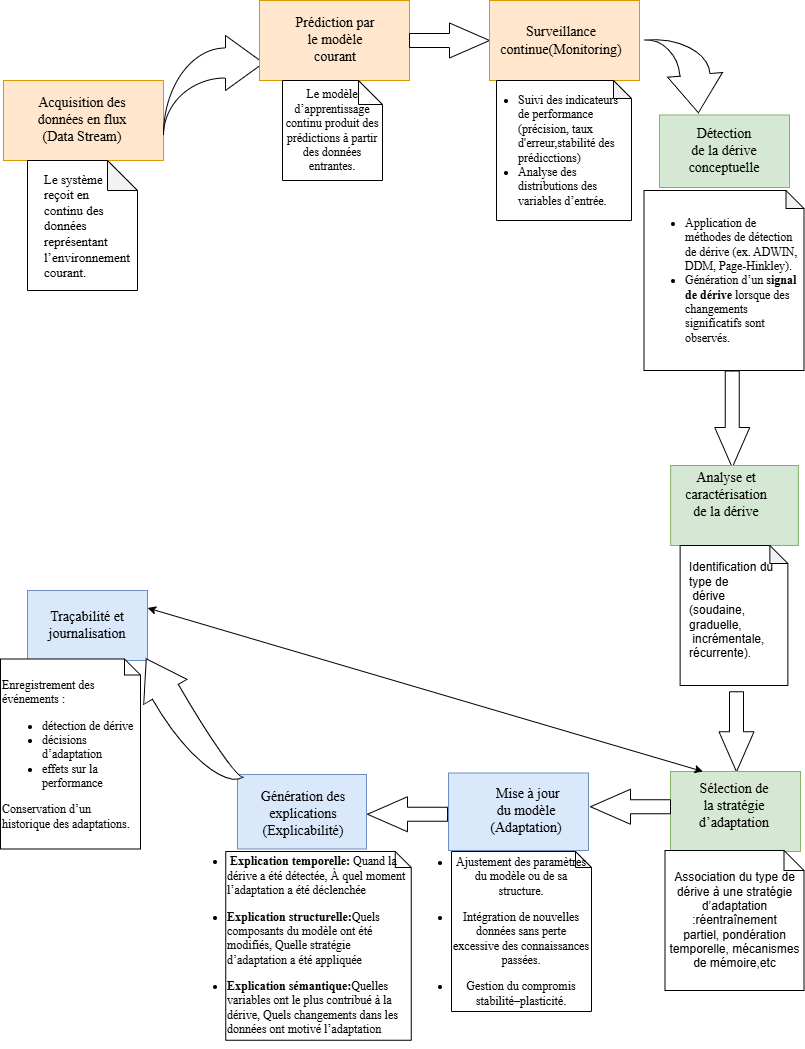

The diagram above was exported from draw.io. Its source (the exported page's mxGraphModel, read from the mxfile embedded in the PNG):
<mxGraphModel dx="1342" dy="728" grid="1" gridSize="10" guides="1" tooltips="1" connect="1" arrows="1" fold="1" page="1" pageScale="1" pageWidth="827" pageHeight="1169" math="0" shadow="0">
  <root>
    <mxCell id="0" />
    <mxCell id="1" parent="0" />
    <mxCell id="rv_9CqPX3CjCJdJj66In-1" parent="1" style="rounded=0;whiteSpace=wrap;html=1;fillColor=#ffe6cc;strokeColor=#d79b00;" value="" vertex="1">
      <mxGeometry height="80" width="160" x="13" y="120" as="geometry" />
    </mxCell>
    <mxCell id="rv_9CqPX3CjCJdJj66In-2" parent="1" style="text;html=1;align=center;verticalAlign=middle;whiteSpace=wrap;rounded=0;fontSize=14;fontFamily=Times New Roman;" value=" Acquisition des données en flux (Data Stream)" vertex="1">
      <mxGeometry height="30" width="120" x="32" y="145" as="geometry" />
    </mxCell>
    <mxCell id="rv_9CqPX3CjCJdJj66In-5" parent="1" style="html=1;shadow=0;dashed=0;align=center;verticalAlign=middle;shape=mxgraph.arrows2.jumpInArrow;dy=15;dx=38;arrowHead=55;" value="" vertex="1">
      <mxGeometry height="100" width="100" x="173" y="75" as="geometry" />
    </mxCell>
    <mxCell id="rv_9CqPX3CjCJdJj66In-6" parent="1" style="shape=note;whiteSpace=wrap;html=1;backgroundOutline=1;darkOpacity=0.05;" value="" vertex="1">
      <mxGeometry height="130" width="110" x="37" y="200" as="geometry" />
    </mxCell>
    <mxCell id="rv_9CqPX3CjCJdJj66In-7" parent="1" style="rounded=0;whiteSpace=wrap;html=1;fillColor=#ffe6cc;strokeColor=#d79b00;" value="" vertex="1">
      <mxGeometry height="80" width="150" x="269" y="40" as="geometry" />
    </mxCell>
    <mxCell id="rv_9CqPX3CjCJdJj66In-8" parent="1" style="text;html=1;align=center;verticalAlign=middle;whiteSpace=wrap;rounded=0;fontFamily=Times New Roman;fontSize=14;" value="Prédiction par le modèle courant" vertex="1">
      <mxGeometry height="50" width="90" x="300" y="55" as="geometry" />
    </mxCell>
    <mxCell id="rv_9CqPX3CjCJdJj66In-12" parent="1" style="text;html=1;align=left;verticalAlign=middle;whiteSpace=wrap;rounded=0;fontFamily=Times New Roman;fontSize=13;" value="&lt;p data-start=&quot;458&quot; data-end=&quot;536&quot;&gt;Le système reçoit en continu des données représentant l’environnement courant.&lt;/p&gt;&lt;br&gt;&lt;h3 data-start=&quot;538&quot; data-end=&quot;566&quot;&gt;&lt;/h3&gt;" vertex="1">
      <mxGeometry height="30" width="60" x="52" y="266" as="geometry" />
    </mxCell>
    <mxCell id="rv_9CqPX3CjCJdJj66In-16" parent="1" style="shape=note;size=24;whiteSpace=wrap;html=1;" value="&lt;font face=&quot;Times New Roman&quot;&gt;Le modèle d’apprentissage continu produit des prédictions à partir des données entrantes.&lt;/font&gt;" vertex="1">
      <mxGeometry height="100" width="100" x="292" y="120" as="geometry" />
    </mxCell>
    <mxCell id="rv_9CqPX3CjCJdJj66In-18" parent="1" style="html=1;shadow=0;dashed=0;align=center;verticalAlign=middle;shape=mxgraph.arrows2.arrow;dy=0.6;dx=40;notch=0;" value="" vertex="1">
      <mxGeometry height="35" width="80" x="419" y="62.5" as="geometry" />
    </mxCell>
    <mxCell id="rv_9CqPX3CjCJdJj66In-19" parent="1" style="rounded=0;whiteSpace=wrap;html=1;fillColor=#ffe6cc;strokeColor=#d79b00;" value="" vertex="1">
      <mxGeometry height="80" width="150" x="499" y="40" as="geometry" />
    </mxCell>
    <mxCell id="rv_9CqPX3CjCJdJj66In-20" parent="1" style="text;html=1;align=center;verticalAlign=middle;whiteSpace=wrap;rounded=0;fontSize=14;" value="&lt;font face=&quot;Times New Roman&quot;&gt;Surveillance continue(Monitoring)&lt;/font&gt;" vertex="1">
      <mxGeometry height="30" width="60" x="541" y="65" as="geometry" />
    </mxCell>
    <mxCell id="rv_9CqPX3CjCJdJj66In-22" parent="1" style="text;html=1;align=left;verticalAlign=middle;whiteSpace=wrap;rounded=0;fontFamily=Times New Roman;fontSize=13;" value="&lt;p data-start=&quot;458&quot; data-end=&quot;536&quot;&gt;&lt;br&gt;&lt;/p&gt;&lt;h3 data-start=&quot;538&quot; data-end=&quot;566&quot;&gt;&lt;/h3&gt;" vertex="1">
      <mxGeometry height="30" width="60" x="500" y="290" as="geometry" />
    </mxCell>
    <mxCell id="rv_9CqPX3CjCJdJj66In-23" parent="1" style="shape=note;whiteSpace=wrap;html=1;backgroundOutline=1;darkOpacity=0.05;size=18;" value="" vertex="1">
      <mxGeometry height="140" width="135" x="506" y="120" as="geometry" />
    </mxCell>
    <mxCell id="rv_9CqPX3CjCJdJj66In-26" parent="1" style="text;html=1;align=left;verticalAlign=middle;whiteSpace=wrap;rounded=0;" value="&lt;ul&gt;&lt;li&gt;&lt;font face=&quot;Times New Roman&quot;&gt;Suivi des indicateurs de performance (précision, taux d'erreur,stabilité des prédicctions)&lt;/font&gt;&lt;/li&gt;&lt;li&gt;&lt;font face=&quot;Times New Roman&quot;&gt;Analyse des distributions des variables d’entrée.&lt;/font&gt;&lt;/li&gt;&lt;/ul&gt;" vertex="1">
      <mxGeometry height="75" width="150" x="486" y="152.5" as="geometry" />
    </mxCell>
    <mxCell id="rv_9CqPX3CjCJdJj66In-28" parent="1" style="html=1;shadow=0;dashed=0;align=center;verticalAlign=middle;shape=mxgraph.arrows2.jumpInArrow;dy=15;dx=38;arrowHead=55;rotation=85;" value="" vertex="1">
      <mxGeometry height="75" width="77.11" x="655.99" y="77.19" as="geometry" />
    </mxCell>
    <mxCell id="rv_9CqPX3CjCJdJj66In-29" parent="1" style="rounded=0;whiteSpace=wrap;html=1;fillColor=#d5e8d4;strokeColor=#82b366;" value="" vertex="1">
      <mxGeometry height="72.5" width="130" x="669" y="154.5" as="geometry" />
    </mxCell>
    <mxCell id="rv_9CqPX3CjCJdJj66In-30" parent="1" style="text;html=1;align=center;verticalAlign=middle;whiteSpace=wrap;rounded=0;fontFamily=Times New Roman;fontSize=14;" value=" Détection de la dérive conceptuelle" vertex="1">
      <mxGeometry height="30" width="60" x="704" y="176" as="geometry" />
    </mxCell>
    <mxCell id="rv_9CqPX3CjCJdJj66In-31" parent="1" style="shape=note;whiteSpace=wrap;html=1;backgroundOutline=1;darkOpacity=0.05;size=18;" value="&lt;ul style=&quot;text-align: left;&quot;&gt;&lt;li&gt;&lt;font face=&quot;Times New Roman&quot;&gt;Application de méthodes de détection de dérive (ex. ADWIN, DDM, Page-Hinkley).&lt;/font&gt;&lt;/li&gt;&lt;li&gt;&lt;font face=&quot;Times New Roman&quot;&gt;Génération d’un&amp;nbsp;&lt;strong data-end=&quot;1531&quot; data-start=&quot;1511&quot;&gt;signal de dérive&lt;/strong&gt;&amp;nbsp;lorsque des changements significatifs sont observés.&lt;/font&gt;&lt;/li&gt;&lt;/ul&gt;" vertex="1">
      <mxGeometry height="180" width="160" x="653.5" y="230" as="geometry" />
    </mxCell>
    <mxCell id="rv_9CqPX3CjCJdJj66In-35" parent="1" style="html=1;shadow=0;dashed=0;align=center;verticalAlign=middle;shape=mxgraph.arrows2.arrow;dy=0.6;dx=40;notch=0;rotation=90;" value="" vertex="1">
      <mxGeometry height="35" width="96.5" x="693.5" y="441.25" as="geometry" />
    </mxCell>
    <mxCell id="rv_9CqPX3CjCJdJj66In-36" parent="1" style="rounded=0;whiteSpace=wrap;html=1;fillColor=#d5e8d4;strokeColor=#82b366;" value="" vertex="1">
      <mxGeometry height="80" width="127.75" x="680.13" y="505" as="geometry" />
    </mxCell>
    <mxCell id="rv_9CqPX3CjCJdJj66In-37" parent="1" style="text;html=1;align=center;verticalAlign=middle;whiteSpace=wrap;rounded=0;fontFamily=Times New Roman;fontSize=14;" value="Analyse et caractérisation de la dérive" vertex="1">
      <mxGeometry height="30" width="60" x="706" y="520" as="geometry" />
    </mxCell>
    <mxCell id="rv_9CqPX3CjCJdJj66In-39" parent="1" style="shape=note;whiteSpace=wrap;html=1;backgroundOutline=1;darkOpacity=0.05;size=18;" value="" vertex="1">
      <mxGeometry height="140" width="107.75" x="689.62" y="585" as="geometry" />
    </mxCell>
    <mxCell id="rv_9CqPX3CjCJdJj66In-42" parent="1" style="text;html=1;align=left;verticalAlign=middle;whiteSpace=wrap;rounded=0;" value="&lt;span style=&quot;background-color: transparent; color: light-dark(rgb(0, 0, 0), rgb(255, 255, 255));&quot;&gt;Identification du type de&lt;/span&gt;&lt;br&gt;&lt;span style=&quot;background-color: transparent; color: light-dark(rgb(0, 0, 0), rgb(255, 255, 255));&quot;&gt;&amp;nbsp;dérive (soudaine, graduelle,&lt;/span&gt;&lt;br&gt;&lt;span style=&quot;background-color: transparent; color: light-dark(rgb(0, 0, 0), rgb(255, 255, 255));&quot;&gt;&amp;nbsp;&lt;/span&gt;&lt;span style=&quot;background-color: transparent; color: light-dark(rgb(0, 0, 0), rgb(255, 255, 255));&quot;&gt;incrémentale,&amp;nbsp;&lt;/span&gt;&lt;br&gt;&lt;span style=&quot;background-color: transparent; color: light-dark(rgb(0, 0, 0), rgb(255, 255, 255));&quot;&gt;récurrente).&lt;/span&gt;" vertex="1">
      <mxGeometry height="60" width="93" x="697" y="620" as="geometry" />
    </mxCell>
    <mxCell id="rv_9CqPX3CjCJdJj66In-43" parent="1" style="html=1;shadow=0;dashed=0;align=center;verticalAlign=middle;shape=mxgraph.arrows2.arrow;dy=0.6;dx=40;notch=0;rotation=90;" value="" vertex="1">
      <mxGeometry height="35" width="80" x="706" y="753.75" as="geometry" />
    </mxCell>
    <mxCell id="rv_9CqPX3CjCJdJj66In-44" parent="1" style="rounded=0;whiteSpace=wrap;html=1;fillColor=#d5e8d4;strokeColor=#82b366;" value="" vertex="1">
      <mxGeometry height="80" width="130" x="680" y="811" as="geometry" />
    </mxCell>
    <mxCell id="rv_9CqPX3CjCJdJj66In-45" parent="1" style="text;html=1;align=center;verticalAlign=middle;whiteSpace=wrap;rounded=0;fontFamily=Times New Roman;fontSize=14;" value="Sélection de la stratégie d’adaptation" vertex="1">
      <mxGeometry height="30" width="60" x="713.5" y="831.25" as="geometry" />
    </mxCell>
    <mxCell id="rv_9CqPX3CjCJdJj66In-46" parent="1" style="shape=note;size=20;whiteSpace=wrap;html=1;" value="Association du type de dérive à une stratégie d’adaptation :réentraînement partiel,&amp;nbsp;pondération temporelle,&amp;nbsp;mécanismes de mémoire,etc" vertex="1">
      <mxGeometry height="140" width="139" x="674.5" y="890" as="geometry" />
    </mxCell>
    <mxCell id="rv_9CqPX3CjCJdJj66In-47" parent="1" style="html=1;shadow=0;dashed=0;align=center;verticalAlign=middle;shape=mxgraph.arrows2.arrow;dy=0.6;dx=40;notch=0;rotation=-180;" value="" vertex="1">
      <mxGeometry height="35" width="80" x="600" y="828.75" as="geometry" />
    </mxCell>
    <mxCell id="rv_9CqPX3CjCJdJj66In-48" parent="1" style="rounded=0;whiteSpace=wrap;html=1;fillColor=#dae8fc;strokeColor=#6c8ebf;" value="" vertex="1">
      <mxGeometry height="77.5" width="140" x="458" y="812.5" as="geometry" />
    </mxCell>
    <mxCell id="rv_9CqPX3CjCJdJj66In-49" parent="1" style="text;html=1;align=center;verticalAlign=middle;whiteSpace=wrap;rounded=0;fontFamily=Times New Roman;fontSize=14;" value="&amp;nbsp;Mise à jour du modèle (Adaptation)" vertex="1">
      <mxGeometry height="30" width="60" x="506" y="836" as="geometry" />
    </mxCell>
    <mxCell id="rv_9CqPX3CjCJdJj66In-50" parent="1" style="shape=note;size=16;whiteSpace=wrap;html=1;align=center;" value="&lt;li data-end=&quot;2445&quot; data-start=&quot;2388&quot;&gt;&lt;p data-end=&quot;2445&quot; data-start=&quot;2390&quot;&gt;&lt;font face=&quot;Times New Roman&quot;&gt;Ajustement des paramètres du modèle ou de sa structure.&lt;/font&gt;&lt;/p&gt;&lt;/li&gt;&lt;li data-end=&quot;2445&quot; data-start=&quot;2388&quot;&gt;&lt;p data-end=&quot;2445&quot; data-start=&quot;2390&quot;&gt;&lt;span style=&quot;font-family: &amp;quot;Times New Roman&amp;quot;; background-color: transparent; color: light-dark(rgb(0, 0, 0), rgb(255, 255, 255));&quot;&gt;Intégration de nouvelles données sans perte excessive des connaissances passées.&lt;/span&gt;&lt;/p&gt;&lt;/li&gt;&lt;li data-end=&quot;2528&quot; data-start=&quot;2446&quot;&gt;&lt;p data-end=&quot;2528&quot; data-start=&quot;2448&quot;&gt;&lt;span style=&quot;background-color: transparent; color: light-dark(rgb(0, 0, 0), rgb(255, 255, 255));&quot;&gt;&lt;font face=&quot;Times New Roman&quot;&gt;Gestion du compromis stabilité–plasticité.&lt;/font&gt;&lt;/span&gt;&lt;/p&gt;&lt;/li&gt;" vertex="1">
      <mxGeometry height="160" width="140" x="461" y="891" as="geometry" />
    </mxCell>
    <mxCell id="rv_9CqPX3CjCJdJj66In-51" parent="1" style="html=1;shadow=0;dashed=0;align=center;verticalAlign=middle;shape=mxgraph.arrows2.arrow;dy=0.6;dx=40;notch=0;rotation=-180;" value="" vertex="1">
      <mxGeometry height="35" width="80" x="377" y="836.25" as="geometry" />
    </mxCell>
    <mxCell id="rv_9CqPX3CjCJdJj66In-52" parent="1" style="rounded=0;whiteSpace=wrap;html=1;fillColor=#dae8fc;strokeColor=#6c8ebf;" value="" vertex="1">
      <mxGeometry height="74.5" width="129" x="247" y="814" as="geometry" />
    </mxCell>
    <mxCell id="rv_9CqPX3CjCJdJj66In-54" parent="1" style="text;html=1;align=center;verticalAlign=middle;whiteSpace=wrap;rounded=0;" value="&lt;font style=&quot;font-size: 14px;&quot; face=&quot;Times New Roman&quot;&gt; Génération des explications (Explicabilité)&lt;/font&gt;" vertex="1">
      <mxGeometry height="30" width="88" x="269" y="838.75" as="geometry" />
    </mxCell>
    <mxCell id="rv_9CqPX3CjCJdJj66In-55" parent="1" style="shape=note;size=16;whiteSpace=wrap;html=1;align=left;" value="&lt;li data-start=&quot;2388&quot; data-end=&quot;2445&quot;&gt;&lt;p data-start=&quot;2390&quot; data-end=&quot;2445&quot;&gt;&lt;font face=&quot;Times New Roman&quot;&gt;&lt;b&gt;&amp;nbsp;Explication temporelle:&lt;/b&gt;&amp;nbsp;&lt;span style=&quot;background-color: transparent; color: light-dark(rgb(0, 0, 0), rgb(255, 255, 255));&quot;&gt;Quand la dérive a été détectée,&amp;nbsp;&lt;/span&gt;&lt;span style=&quot;background-color: transparent; color: light-dark(rgb(0, 0, 0), rgb(255, 255, 255));&quot;&gt;À quel moment l’adaptation a été déclenchée&lt;/span&gt;&lt;/font&gt;&lt;/p&gt;&lt;/li&gt;&lt;li data-start=&quot;2388&quot; data-end=&quot;2445&quot;&gt;&lt;p data-start=&quot;2390&quot; data-end=&quot;2445&quot;&gt;&lt;font face=&quot;Times New Roman&quot;&gt;&lt;b&gt;Explication structurelle:&lt;/b&gt;&lt;span style=&quot;background-color: transparent; color: light-dark(rgb(0, 0, 0), rgb(255, 255, 255));&quot;&gt;Quels composants du modèle ont été modifiés,&amp;nbsp;&lt;/span&gt;&lt;span style=&quot;background-color: transparent; color: light-dark(rgb(0, 0, 0), rgb(255, 255, 255));&quot;&gt;Quelle stratégie d’adaptation a été appliquée&lt;/span&gt;&lt;/font&gt;&lt;/p&gt;&lt;/li&gt;&lt;li data-start=&quot;2388&quot; data-end=&quot;2445&quot;&gt;&lt;p data-start=&quot;2390&quot; data-end=&quot;2445&quot;&gt;&lt;span style=&quot;font-family: &amp;quot;Times New Roman&amp;quot;; background-color: transparent; color: light-dark(rgb(0, 0, 0), rgb(255, 255, 255));&quot;&gt;&lt;b&gt;Explication sémantique:&lt;/b&gt;&lt;/span&gt;&lt;span style=&quot;font-family: &amp;quot;Times New Roman&amp;quot;; background-color: transparent; color: light-dark(rgb(0, 0, 0), rgb(255, 255, 255));&quot;&gt;Quelles variables ont le plus contribué à la dérive,&amp;nbsp;&lt;/span&gt;&lt;span style=&quot;font-family: &amp;quot;Times New Roman&amp;quot;; background-color: transparent; color: light-dark(rgb(0, 0, 0), rgb(255, 255, 255));&quot;&gt;Quels changements dans les données ont motivé l’adaptation&lt;/span&gt;&lt;/p&gt;&lt;/li&gt;" vertex="1">
      <mxGeometry height="188.75" width="185.5" x="235.25" y="891" as="geometry" />
    </mxCell>
    <mxCell id="rv_9CqPX3CjCJdJj66In-56" parent="1" style="rounded=0;whiteSpace=wrap;html=1;fillColor=#dae8fc;strokeColor=#6c8ebf;" value="&lt;font style=&quot;font-size: 14px;&quot; face=&quot;Times New Roman&quot;&gt;Traçabilité et journalisation&lt;/font&gt;" vertex="1">
      <mxGeometry height="70" width="120" x="37" y="630" as="geometry" />
    </mxCell>
    <mxCell id="rv_9CqPX3CjCJdJj66In-57" parent="1" style="html=1;shadow=0;dashed=0;align=center;verticalAlign=middle;shape=mxgraph.arrows2.jumpInArrow;dy=15;dx=38;arrowHead=55;rotation=-120;" value="" vertex="1">
      <mxGeometry height="50" width="150.92" x="118.08" y="738.75" as="geometry" />
    </mxCell>
    <mxCell id="rv_9CqPX3CjCJdJj66In-58" parent="1" style="shape=note;size=16;whiteSpace=wrap;html=1;align=left;" value="&lt;span style=&quot;background-color: transparent; color: light-dark(rgb(0, 0, 0), rgb(255, 255, 255)); font-family: &amp;quot;Times New Roman&amp;quot;;&quot;&gt;Enregistrement des événements :&lt;/span&gt;&lt;div&gt;&lt;ul&gt;&lt;li&gt;&lt;span style=&quot;background-color: transparent; color: light-dark(rgb(0, 0, 0), rgb(255, 255, 255));&quot;&gt;&lt;font face=&quot;Times New Roman&quot;&gt;détection de dérive&lt;/font&gt;&lt;/span&gt;&lt;/li&gt;&lt;li&gt;&lt;span style=&quot;background-color: transparent; color: light-dark(rgb(0, 0, 0), rgb(255, 255, 255));&quot;&gt;&lt;font face=&quot;Times New Roman&quot;&gt;décisions d’adaptation&lt;/font&gt;&lt;/span&gt;&lt;/li&gt;&lt;li&gt;&lt;span style=&quot;background-color: transparent; color: light-dark(rgb(0, 0, 0), rgb(255, 255, 255));&quot;&gt;&lt;font face=&quot;Times New Roman&quot;&gt;effets sur la performance&lt;/font&gt;&lt;/span&gt;&lt;/li&gt;&lt;/ul&gt;&lt;span style=&quot;font-family: &amp;quot;Times New Roman&amp;quot;; background-color: transparent; color: light-dark(rgb(0, 0, 0), rgb(255, 255, 255));&quot;&gt;Conservation d’un historique des adaptations.&lt;/span&gt;&lt;/div&gt;" vertex="1">
      <mxGeometry height="190" width="140" x="10" y="698.5" as="geometry" />
    </mxCell>
    <mxCell id="lGGYV-9Vg5CC4u5cq6EF-3" edge="1" parent="1" source="rv_9CqPX3CjCJdJj66In-56" style="endArrow=classic;startArrow=classic;html=1;rounded=0;exitX=1;exitY=0.25;exitDx=0;exitDy=0;entryX=0.25;entryY=0;entryDx=0;entryDy=0;" target="rv_9CqPX3CjCJdJj66In-44" value="">
      <mxGeometry height="50" relative="1" width="50" as="geometry">
        <Array as="points" />
        <mxPoint x="370" y="790" as="sourcePoint" />
        <mxPoint x="420" y="740" as="targetPoint" />
      </mxGeometry>
    </mxCell>
  </root>
</mxGraphModel>